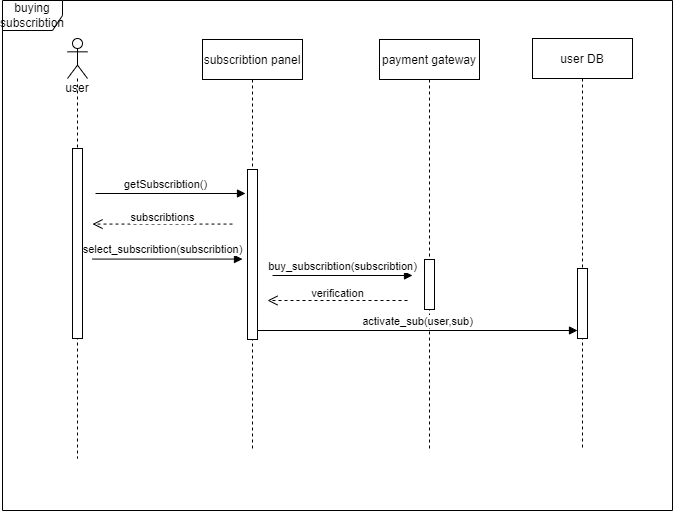

The diagram above was exported from draw.io. Its source (the exported page's mxGraphModel, read from the mxfile embedded in the PNG):
<mxGraphModel dx="1036" dy="614" grid="1" gridSize="10" guides="1" tooltips="1" connect="1" arrows="1" fold="1" page="1" pageScale="1" pageWidth="850" pageHeight="1100" math="0" shadow="0">
  <root>
    <mxCell id="0" />
    <mxCell id="1" parent="0" />
    <mxCell id="62iLxjVJGYPEeGBwEZaz-22" value="buying subscribtion" style="shape=umlFrame;whiteSpace=wrap;html=1;fillColor=none;gradientColor=none;" parent="1" vertex="1">
      <mxGeometry x="100" y="40" width="670" height="510" as="geometry" />
    </mxCell>
    <mxCell id="62iLxjVJGYPEeGBwEZaz-5" value="user" style="shape=umlLifeline;participant=umlActor;perimeter=lifelinePerimeter;whiteSpace=wrap;html=1;container=1;collapsible=0;recursiveResize=0;verticalAlign=top;spacingTop=36;outlineConnect=0;" parent="1" vertex="1">
      <mxGeometry x="165" y="78" width="20" height="420" as="geometry" />
    </mxCell>
    <mxCell id="62iLxjVJGYPEeGBwEZaz-1" value="" style="html=1;points=[];perimeter=orthogonalPerimeter;" parent="62iLxjVJGYPEeGBwEZaz-5" vertex="1">
      <mxGeometry x="5" y="110" width="10" height="190" as="geometry" />
    </mxCell>
    <mxCell id="3nuBFxr9cyL0pnOWT2aG-5" value="subscribtion panel" style="shape=umlLifeline;perimeter=lifelinePerimeter;container=1;collapsible=0;recursiveResize=0;rounded=0;shadow=0;strokeWidth=1;" parent="1" vertex="1">
      <mxGeometry x="300" y="79" width="100" height="411" as="geometry" />
    </mxCell>
    <mxCell id="3nuBFxr9cyL0pnOWT2aG-6" value="" style="points=[];perimeter=orthogonalPerimeter;rounded=0;shadow=0;strokeWidth=1;" parent="3nuBFxr9cyL0pnOWT2aG-5" vertex="1">
      <mxGeometry x="45" y="130" width="10" height="170" as="geometry" />
    </mxCell>
    <mxCell id="62iLxjVJGYPEeGBwEZaz-15" value="payment gateway" style="shape=umlLifeline;perimeter=lifelinePerimeter;container=1;collapsible=0;recursiveResize=0;rounded=0;shadow=0;strokeWidth=1;" parent="1" vertex="1">
      <mxGeometry x="477" y="79" width="100" height="410" as="geometry" />
    </mxCell>
    <mxCell id="62iLxjVJGYPEeGBwEZaz-16" value="" style="points=[];perimeter=orthogonalPerimeter;rounded=0;shadow=0;strokeWidth=1;" parent="62iLxjVJGYPEeGBwEZaz-15" vertex="1">
      <mxGeometry x="45" y="220" width="10" height="50" as="geometry" />
    </mxCell>
    <object label="" sdf="sdf" id="ZNWFDH6_I_0Zf-ZtsdpX-4">
      <mxCell style="html=1;verticalAlign=bottom;endArrow=block;rounded=0;" parent="1" edge="1">
        <mxGeometry x="0.0333" y="10" width="80" relative="1" as="geometry">
          <mxPoint x="193.0000000000001" y="233" as="sourcePoint" />
          <mxPoint x="343" y="233" as="targetPoint" />
          <mxPoint as="offset" />
        </mxGeometry>
      </mxCell>
    </object>
    <mxCell id="ZNWFDH6_I_0Zf-ZtsdpX-5" value="getSubscribtion()" style="edgeLabel;html=1;align=center;verticalAlign=middle;resizable=0;points=[];" parent="ZNWFDH6_I_0Zf-ZtsdpX-4" vertex="1" connectable="0">
      <mxGeometry x="-0.4156" y="-1" relative="1" as="geometry">
        <mxPoint x="25" y="-11" as="offset" />
      </mxGeometry>
    </mxCell>
    <mxCell id="ZNWFDH6_I_0Zf-ZtsdpX-47" value="subscribtions" style="html=1;verticalAlign=bottom;endArrow=open;dashed=1;endSize=8;rounded=0;" parent="1" edge="1">
      <mxGeometry y="2" relative="1" as="geometry">
        <mxPoint x="330" y="263.56999999999977" as="sourcePoint" />
        <mxPoint x="190" y="263.56999999999977" as="targetPoint" />
        <mxPoint as="offset" />
      </mxGeometry>
    </mxCell>
    <object label="" sdf="sdf" id="ZNWFDH6_I_0Zf-ZtsdpX-49">
      <mxCell style="html=1;verticalAlign=bottom;endArrow=block;rounded=0;" parent="1" edge="1">
        <mxGeometry x="0.0333" y="10" width="80" relative="1" as="geometry">
          <mxPoint x="190" y="298.57" as="sourcePoint" />
          <mxPoint x="340" y="298.57" as="targetPoint" />
          <mxPoint as="offset" />
        </mxGeometry>
      </mxCell>
    </object>
    <mxCell id="ZNWFDH6_I_0Zf-ZtsdpX-50" value="select_subscribtion(subscribtion)" style="edgeLabel;html=1;align=center;verticalAlign=middle;resizable=0;points=[];" parent="ZNWFDH6_I_0Zf-ZtsdpX-49" vertex="1" connectable="0">
      <mxGeometry x="-0.4156" y="-1" relative="1" as="geometry">
        <mxPoint x="25" y="-11" as="offset" />
      </mxGeometry>
    </mxCell>
    <mxCell id="ZNWFDH6_I_0Zf-ZtsdpX-57" value="user DB" style="shape=umlLifeline;perimeter=lifelinePerimeter;container=1;collapsible=0;recursiveResize=0;rounded=0;shadow=0;strokeWidth=1;" parent="1" vertex="1">
      <mxGeometry x="630" y="78" width="100" height="410" as="geometry" />
    </mxCell>
    <mxCell id="ZNWFDH6_I_0Zf-ZtsdpX-58" value="" style="points=[];perimeter=orthogonalPerimeter;rounded=0;shadow=0;strokeWidth=1;" parent="ZNWFDH6_I_0Zf-ZtsdpX-57" vertex="1">
      <mxGeometry x="45" y="230" width="10" height="70" as="geometry" />
    </mxCell>
    <mxCell id="ZNWFDH6_I_0Zf-ZtsdpX-59" value="buy_subscribtion(subscribtion)" style="html=1;verticalAlign=bottom;endArrow=block;rounded=0;" parent="1" edge="1">
      <mxGeometry width="80" relative="1" as="geometry">
        <mxPoint x="370" y="315" as="sourcePoint" />
        <mxPoint x="510" y="315" as="targetPoint" />
      </mxGeometry>
    </mxCell>
    <mxCell id="ZNWFDH6_I_0Zf-ZtsdpX-70" value="verification" style="html=1;verticalAlign=bottom;endArrow=open;dashed=1;endSize=8;rounded=0;" parent="1" edge="1">
      <mxGeometry y="2" relative="1" as="geometry">
        <mxPoint x="505" y="339.9999999999997" as="sourcePoint" />
        <mxPoint x="365" y="339.9999999999997" as="targetPoint" />
        <mxPoint as="offset" />
      </mxGeometry>
    </mxCell>
    <mxCell id="ZNWFDH6_I_0Zf-ZtsdpX-71" value="activate_sub(user,sub)" style="html=1;verticalAlign=bottom;endArrow=block;rounded=0;" parent="1" target="ZNWFDH6_I_0Zf-ZtsdpX-58" edge="1">
      <mxGeometry width="80" relative="1" as="geometry">
        <mxPoint x="355" y="370" as="sourcePoint" />
        <mxPoint x="495" y="370" as="targetPoint" />
      </mxGeometry>
    </mxCell>
  </root>
</mxGraphModel>